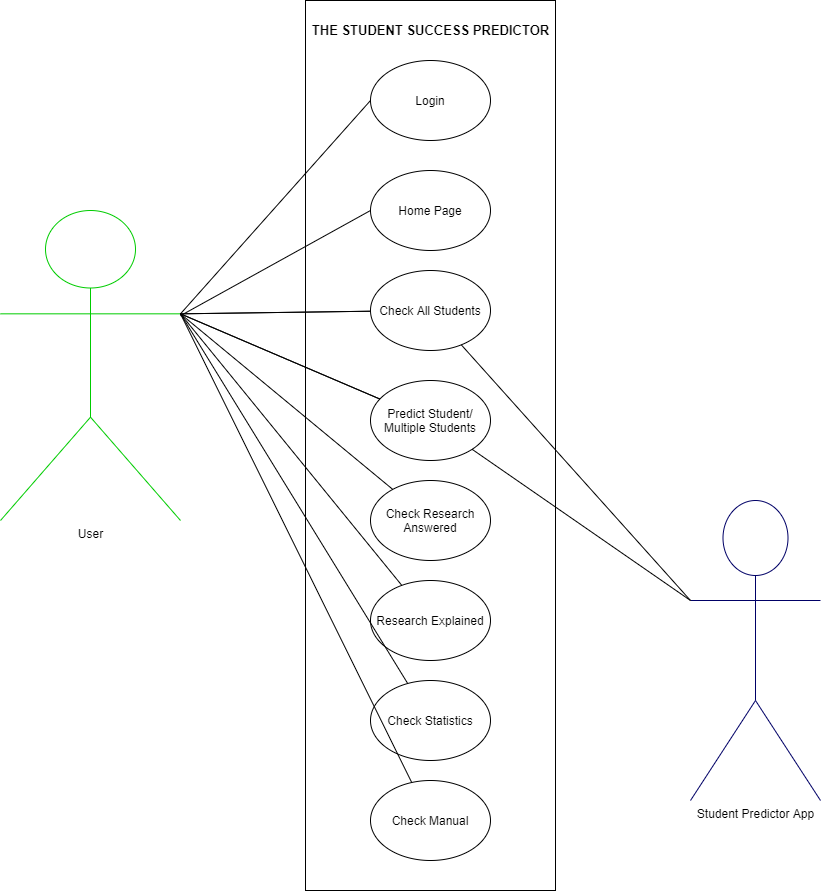

The diagram above was exported from draw.io. Its source (the exported page's mxGraphModel, read from the mxfile embedded in the PNG):
<mxGraphModel dx="868" dy="431" grid="1" gridSize="10" guides="1" tooltips="1" connect="1" arrows="1" fold="1" page="1" pageScale="1" pageWidth="1100" pageHeight="850" background="#ffffff" math="0" shadow="0">
  <root>
    <mxCell id="0" />
    <mxCell id="1" parent="0" />
    <mxCell id="VrpGigdyqRH4n_upiU4s-6" value="User" style="shape=umlActor;verticalLabelPosition=bottom;verticalAlign=top;html=1;outlineConnect=0;strokeColor=#00CC00;" vertex="1" parent="1">
      <mxGeometry x="180" y="230" width="180" height="310" as="geometry" />
    </mxCell>
    <mxCell id="VrpGigdyqRH4n_upiU4s-7" value="Student Predictor App" style="shape=umlActor;verticalLabelPosition=bottom;verticalAlign=top;html=1;outlineConnect=0;strokeColor=#000066;" vertex="1" parent="1">
      <mxGeometry x="870" y="520" width="130" height="300" as="geometry" />
    </mxCell>
    <mxCell id="VrpGigdyqRH4n_upiU4s-8" value="" style="rounded=0;whiteSpace=wrap;html=1;" vertex="1" parent="1">
      <mxGeometry x="485" y="20" width="250" height="890" as="geometry" />
    </mxCell>
    <mxCell id="VrpGigdyqRH4n_upiU4s-9" value="Login" style="ellipse;whiteSpace=wrap;html=1;" vertex="1" parent="1">
      <mxGeometry x="550" y="80" width="120" height="80" as="geometry" />
    </mxCell>
    <mxCell id="VrpGigdyqRH4n_upiU4s-10" value="Home Page" style="ellipse;whiteSpace=wrap;html=1;" vertex="1" parent="1">
      <mxGeometry x="550" y="190" width="120" height="80" as="geometry" />
    </mxCell>
    <mxCell id="VrpGigdyqRH4n_upiU4s-11" value="Check All Students" style="ellipse;whiteSpace=wrap;html=1;" vertex="1" parent="1">
      <mxGeometry x="550" y="290" width="120" height="80" as="geometry" />
    </mxCell>
    <mxCell id="VrpGigdyqRH4n_upiU4s-12" value="Predict Student/&lt;br&gt;Multiple Students" style="ellipse;whiteSpace=wrap;html=1;" vertex="1" parent="1">
      <mxGeometry x="550" y="400" width="120" height="80" as="geometry" />
    </mxCell>
    <mxCell id="VrpGigdyqRH4n_upiU4s-13" value="Check Research Answered" style="ellipse;whiteSpace=wrap;html=1;" vertex="1" parent="1">
      <mxGeometry x="550" y="500" width="120" height="80" as="geometry" />
    </mxCell>
    <mxCell id="VrpGigdyqRH4n_upiU4s-15" value="Research Explained" style="ellipse;whiteSpace=wrap;html=1;" vertex="1" parent="1">
      <mxGeometry x="550" y="600" width="120" height="80" as="geometry" />
    </mxCell>
    <mxCell id="VrpGigdyqRH4n_upiU4s-16" value="Check Statistics" style="ellipse;whiteSpace=wrap;html=1;" vertex="1" parent="1">
      <mxGeometry x="550" y="700" width="120" height="80" as="geometry" />
    </mxCell>
    <mxCell id="VrpGigdyqRH4n_upiU4s-17" value="Check Manual" style="ellipse;whiteSpace=wrap;html=1;" vertex="1" parent="1">
      <mxGeometry x="550" y="800" width="120" height="80" as="geometry" />
    </mxCell>
    <mxCell id="VrpGigdyqRH4n_upiU4s-19" value="" style="endArrow=none;html=1;entryX=0;entryY=0.5;entryDx=0;entryDy=0;exitX=1;exitY=0.3333333333333333;exitDx=0;exitDy=0;exitPerimeter=0;" edge="1" parent="1" source="VrpGigdyqRH4n_upiU4s-6" target="VrpGigdyqRH4n_upiU4s-9">
      <mxGeometry width="50" height="50" relative="1" as="geometry">
        <mxPoint x="350" y="300" as="sourcePoint" />
        <mxPoint x="400" y="250" as="targetPoint" />
      </mxGeometry>
    </mxCell>
    <mxCell id="VrpGigdyqRH4n_upiU4s-20" value="" style="endArrow=none;html=1;entryX=0;entryY=0.5;entryDx=0;entryDy=0;" edge="1" parent="1" source="VrpGigdyqRH4n_upiU4s-6" target="VrpGigdyqRH4n_upiU4s-10">
      <mxGeometry width="50" height="50" relative="1" as="geometry">
        <mxPoint x="360" y="270" as="sourcePoint" />
        <mxPoint x="450" y="290" as="targetPoint" />
      </mxGeometry>
    </mxCell>
    <mxCell id="VrpGigdyqRH4n_upiU4s-21" value="" style="endArrow=none;html=1;exitX=1;exitY=0.3333333333333333;exitDx=0;exitDy=0;exitPerimeter=0;" edge="1" parent="1" source="VrpGigdyqRH4n_upiU4s-6" target="VrpGigdyqRH4n_upiU4s-11">
      <mxGeometry width="50" height="50" relative="1" as="geometry">
        <mxPoint x="360" y="330" as="sourcePoint" />
        <mxPoint x="430" y="290" as="targetPoint" />
      </mxGeometry>
    </mxCell>
    <mxCell id="VrpGigdyqRH4n_upiU4s-22" value="" style="endArrow=none;html=1;exitX=1;exitY=0.3333333333333333;exitDx=0;exitDy=0;exitPerimeter=0;" edge="1" parent="1" source="VrpGigdyqRH4n_upiU4s-6" target="VrpGigdyqRH4n_upiU4s-11">
      <mxGeometry width="50" height="50" relative="1" as="geometry">
        <mxPoint x="360" y="270" as="sourcePoint" />
        <mxPoint x="430" y="340" as="targetPoint" />
      </mxGeometry>
    </mxCell>
    <mxCell id="VrpGigdyqRH4n_upiU4s-23" value="" style="endArrow=none;html=1;exitX=1;exitY=0.3333333333333333;exitDx=0;exitDy=0;exitPerimeter=0;" edge="1" parent="1" source="VrpGigdyqRH4n_upiU4s-6" target="VrpGigdyqRH4n_upiU4s-12">
      <mxGeometry width="50" height="50" relative="1" as="geometry">
        <mxPoint x="410" y="400" as="sourcePoint" />
        <mxPoint x="460" y="350" as="targetPoint" />
      </mxGeometry>
    </mxCell>
    <mxCell id="VrpGigdyqRH4n_upiU4s-24" value="" style="endArrow=none;html=1;exitX=1;exitY=0.3333333333333333;exitDx=0;exitDy=0;exitPerimeter=0;" edge="1" parent="1" source="VrpGigdyqRH4n_upiU4s-6" target="VrpGigdyqRH4n_upiU4s-12">
      <mxGeometry width="50" height="50" relative="1" as="geometry">
        <mxPoint x="360" y="350" as="sourcePoint" />
        <mxPoint x="430" y="380" as="targetPoint" />
      </mxGeometry>
    </mxCell>
    <mxCell id="VrpGigdyqRH4n_upiU4s-25" value="" style="endArrow=none;html=1;exitX=1;exitY=0.3333333333333333;exitDx=0;exitDy=0;exitPerimeter=0;" edge="1" parent="1" source="VrpGigdyqRH4n_upiU4s-6" target="VrpGigdyqRH4n_upiU4s-13">
      <mxGeometry width="50" height="50" relative="1" as="geometry">
        <mxPoint x="370" y="270" as="sourcePoint" />
        <mxPoint x="360" y="440" as="targetPoint" />
      </mxGeometry>
    </mxCell>
    <mxCell id="VrpGigdyqRH4n_upiU4s-26" value="" style="endArrow=none;html=1;exitX=1;exitY=0.3333333333333333;exitDx=0;exitDy=0;exitPerimeter=0;" edge="1" parent="1" source="VrpGigdyqRH4n_upiU4s-6" target="VrpGigdyqRH4n_upiU4s-15">
      <mxGeometry width="50" height="50" relative="1" as="geometry">
        <mxPoint x="360" y="470" as="sourcePoint" />
        <mxPoint x="410" y="420" as="targetPoint" />
      </mxGeometry>
    </mxCell>
    <mxCell id="VrpGigdyqRH4n_upiU4s-28" value="" style="endArrow=none;html=1;exitX=1;exitY=0.3333333333333333;exitDx=0;exitDy=0;exitPerimeter=0;" edge="1" parent="1" source="VrpGigdyqRH4n_upiU4s-6" target="VrpGigdyqRH4n_upiU4s-16">
      <mxGeometry width="50" height="50" relative="1" as="geometry">
        <mxPoint x="350" y="520" as="sourcePoint" />
        <mxPoint x="400" y="470" as="targetPoint" />
      </mxGeometry>
    </mxCell>
    <mxCell id="VrpGigdyqRH4n_upiU4s-29" value="" style="endArrow=none;html=1;exitX=1;exitY=0.3333333333333333;exitDx=0;exitDy=0;exitPerimeter=0;" edge="1" parent="1" source="VrpGigdyqRH4n_upiU4s-6" target="VrpGigdyqRH4n_upiU4s-17">
      <mxGeometry width="50" height="50" relative="1" as="geometry">
        <mxPoint x="360" y="330" as="sourcePoint" />
        <mxPoint x="510" y="690" as="targetPoint" />
      </mxGeometry>
    </mxCell>
    <mxCell id="VrpGigdyqRH4n_upiU4s-30" value="" style="endArrow=none;html=1;entryX=0;entryY=0.3333333333333333;entryDx=0;entryDy=0;entryPerimeter=0;" edge="1" parent="1" source="VrpGigdyqRH4n_upiU4s-12" target="VrpGigdyqRH4n_upiU4s-7">
      <mxGeometry width="50" height="50" relative="1" as="geometry">
        <mxPoint x="810" y="510" as="sourcePoint" />
        <mxPoint x="860" y="460" as="targetPoint" />
      </mxGeometry>
    </mxCell>
    <mxCell id="VrpGigdyqRH4n_upiU4s-31" value="" style="endArrow=none;html=1;entryX=0;entryY=0.3333333333333333;entryDx=0;entryDy=0;entryPerimeter=0;" edge="1" parent="1" source="VrpGigdyqRH4n_upiU4s-11" target="VrpGigdyqRH4n_upiU4s-7">
      <mxGeometry width="50" height="50" relative="1" as="geometry">
        <mxPoint x="830" y="490" as="sourcePoint" />
        <mxPoint x="880" y="440" as="targetPoint" />
      </mxGeometry>
    </mxCell>
    <mxCell id="VrpGigdyqRH4n_upiU4s-35" value="&lt;font style=&quot;font-size: 13px&quot;&gt;&lt;b&gt;THE STUDENT SUCCESS PREDICTOR&lt;/b&gt;&lt;/font&gt;" style="text;html=1;align=center;verticalAlign=middle;resizable=0;points=[];autosize=1;" vertex="1" parent="1">
      <mxGeometry x="485" y="40" width="250" height="20" as="geometry" />
    </mxCell>
  </root>
</mxGraphModel>